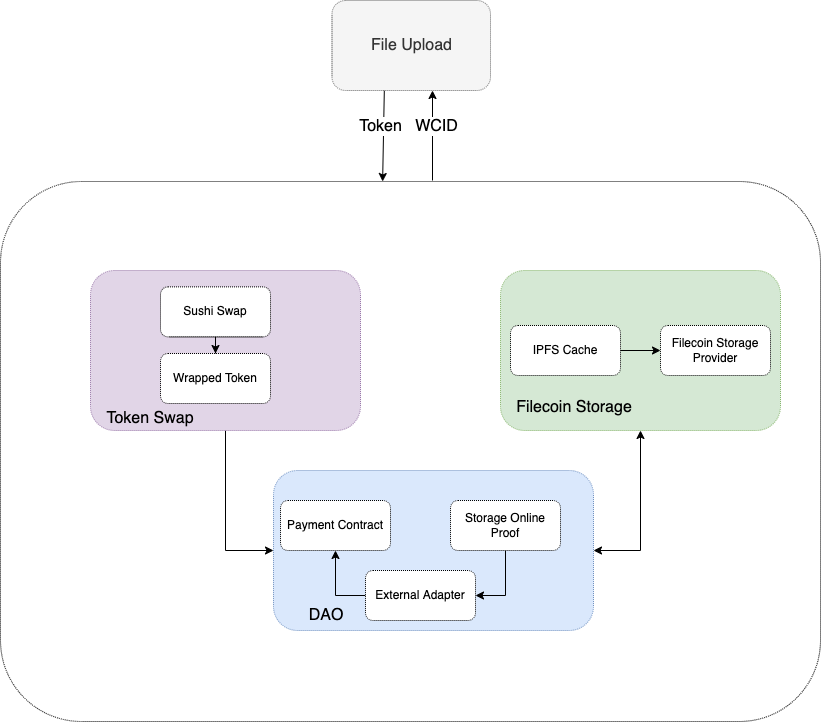

The diagram above was exported from draw.io. Its source (the exported page's mxGraphModel, read from the mxfile embedded in the PNG):
<mxGraphModel dx="1659" dy="1689" grid="1" gridSize="10" guides="1" tooltips="1" connect="1" arrows="1" fold="1" page="1" pageScale="1" pageWidth="827" pageHeight="1169" math="0" shadow="0">
  <root>
    <mxCell id="0" />
    <mxCell id="1" parent="0" />
    <mxCell id="3Ey6IngM2DPM3yAnEVEH-11" value="" style="rounded=1;whiteSpace=wrap;html=1;dashed=1;dashPattern=1 1;" parent="1" vertex="1">
      <mxGeometry x="-20" y="111" width="820" height="540" as="geometry" />
    </mxCell>
    <mxCell id="3Ey6IngM2DPM3yAnEVEH-27" style="edgeStyle=orthogonalEdgeStyle;rounded=0;orthogonalLoop=1;jettySize=auto;html=1;entryX=0;entryY=0.5;entryDx=0;entryDy=0;fontSize=16;" parent="1" source="3Ey6IngM2DPM3yAnEVEH-1" target="3Ey6IngM2DPM3yAnEVEH-4" edge="1">
      <mxGeometry relative="1" as="geometry" />
    </mxCell>
    <mxCell id="3Ey6IngM2DPM3yAnEVEH-1" value="" style="rounded=1;whiteSpace=wrap;html=1;dashed=1;dashPattern=1 1;fillColor=#e1d5e7;strokeColor=#9673a6;" parent="1" vertex="1">
      <mxGeometry x="70" y="200" width="270" height="160" as="geometry" />
    </mxCell>
    <mxCell id="3Ey6IngM2DPM3yAnEVEH-32" style="edgeStyle=orthogonalEdgeStyle;rounded=0;orthogonalLoop=1;jettySize=auto;html=1;entryX=1;entryY=0.5;entryDx=0;entryDy=0;fontSize=16;startArrow=classic;startFill=1;" parent="1" source="3Ey6IngM2DPM3yAnEVEH-3" target="3Ey6IngM2DPM3yAnEVEH-4" edge="1">
      <mxGeometry relative="1" as="geometry" />
    </mxCell>
    <mxCell id="3Ey6IngM2DPM3yAnEVEH-3" value="" style="rounded=1;whiteSpace=wrap;html=1;dashed=1;dashPattern=1 1;fillColor=#d5e8d4;strokeColor=#82b366;" parent="1" vertex="1">
      <mxGeometry x="480" y="200" width="280" height="160" as="geometry" />
    </mxCell>
    <mxCell id="3Ey6IngM2DPM3yAnEVEH-4" value="" style="rounded=1;whiteSpace=wrap;html=1;dashed=1;dashPattern=1 1;fillColor=#dae8fc;strokeColor=#6c8ebf;align=left;" parent="1" vertex="1">
      <mxGeometry x="253" y="400" width="320" height="160" as="geometry" />
    </mxCell>
    <mxCell id="3Ey6IngM2DPM3yAnEVEH-5" value="&lt;font style=&quot;font-size: 16px;&quot;&gt;File Upload&lt;/font&gt;" style="rounded=1;whiteSpace=wrap;html=1;dashed=1;dashPattern=1 1;fillColor=#f5f5f5;fontColor=#333333;strokeColor=#666666;" parent="1" vertex="1">
      <mxGeometry x="311.5" y="-70" width="158.5" height="90" as="geometry" />
    </mxCell>
    <mxCell id="3Ey6IngM2DPM3yAnEVEH-33" style="edgeStyle=orthogonalEdgeStyle;rounded=0;orthogonalLoop=1;jettySize=auto;html=1;fontSize=16;startArrow=none;startFill=0;" parent="1" source="3Ey6IngM2DPM3yAnEVEH-6" target="3Ey6IngM2DPM3yAnEVEH-9" edge="1">
      <mxGeometry relative="1" as="geometry" />
    </mxCell>
    <mxCell id="3Ey6IngM2DPM3yAnEVEH-6" value="Sushi Swap" style="rounded=1;whiteSpace=wrap;html=1;dashed=1;dashPattern=1 1;" parent="1" vertex="1">
      <mxGeometry x="140" y="216.37" width="110" height="50" as="geometry" />
    </mxCell>
    <mxCell id="3Ey6IngM2DPM3yAnEVEH-9" value="Wrapped Token" style="rounded=1;whiteSpace=wrap;html=1;dashed=1;dashPattern=1 1;" parent="1" vertex="1">
      <mxGeometry x="140" y="283" width="110" height="50" as="geometry" />
    </mxCell>
    <mxCell id="3Ey6IngM2DPM3yAnEVEH-34" style="edgeStyle=orthogonalEdgeStyle;rounded=0;orthogonalLoop=1;jettySize=auto;html=1;exitX=1;exitY=0.5;exitDx=0;exitDy=0;entryX=0;entryY=0.5;entryDx=0;entryDy=0;fontSize=16;startArrow=none;startFill=0;" parent="1" source="3Ey6IngM2DPM3yAnEVEH-13" target="3Ey6IngM2DPM3yAnEVEH-14" edge="1">
      <mxGeometry relative="1" as="geometry" />
    </mxCell>
    <mxCell id="3Ey6IngM2DPM3yAnEVEH-13" value="IPFS Cache" style="rounded=1;whiteSpace=wrap;html=1;dashed=1;dashPattern=1 1;" parent="1" vertex="1">
      <mxGeometry x="490" y="255" width="110" height="50" as="geometry" />
    </mxCell>
    <mxCell id="3Ey6IngM2DPM3yAnEVEH-14" value="Filecoin Storage&lt;br&gt;Provider" style="rounded=1;whiteSpace=wrap;html=1;dashed=1;dashPattern=1 1;" parent="1" vertex="1">
      <mxGeometry x="640" y="255" width="110" height="50" as="geometry" />
    </mxCell>
    <mxCell id="3Ey6IngM2DPM3yAnEVEH-15" value="" style="endArrow=classic;html=1;rounded=0;fontSize=16;" parent="1" edge="1">
      <mxGeometry width="50" height="50" relative="1" as="geometry">
        <mxPoint x="412" y="110" as="sourcePoint" />
        <mxPoint x="412" y="20" as="targetPoint" />
      </mxGeometry>
    </mxCell>
    <mxCell id="3Ey6IngM2DPM3yAnEVEH-18" value="WCID" style="edgeLabel;html=1;align=center;verticalAlign=middle;resizable=0;points=[];fontSize=16;" parent="3Ey6IngM2DPM3yAnEVEH-15" vertex="1" connectable="0">
      <mxGeometry x="0.2085" y="-3" relative="1" as="geometry">
        <mxPoint y="-1" as="offset" />
      </mxGeometry>
    </mxCell>
    <mxCell id="3Ey6IngM2DPM3yAnEVEH-16" value="" style="endArrow=classic;html=1;rounded=0;fontSize=16;exitX=0.33;exitY=1.003;exitDx=0;exitDy=0;entryX=0.466;entryY=0;entryDx=0;entryDy=0;exitPerimeter=0;entryPerimeter=0;" parent="1" source="3Ey6IngM2DPM3yAnEVEH-5" target="3Ey6IngM2DPM3yAnEVEH-11" edge="1">
      <mxGeometry width="50" height="50" relative="1" as="geometry">
        <mxPoint x="450" y="210" as="sourcePoint" />
        <mxPoint x="500" y="160" as="targetPoint" />
      </mxGeometry>
    </mxCell>
    <mxCell id="3Ey6IngM2DPM3yAnEVEH-19" value="Token" style="edgeLabel;html=1;align=center;verticalAlign=middle;resizable=0;points=[];fontSize=16;" parent="3Ey6IngM2DPM3yAnEVEH-16" vertex="1" connectable="0">
      <mxGeometry x="0.2221" y="1" relative="1" as="geometry">
        <mxPoint x="-4" y="-20" as="offset" />
      </mxGeometry>
    </mxCell>
    <mxCell id="3Ey6IngM2DPM3yAnEVEH-20" value="Payment Contract" style="rounded=1;whiteSpace=wrap;html=1;dashed=1;dashPattern=1 1;" parent="1" vertex="1">
      <mxGeometry x="260" y="430" width="110" height="50" as="geometry" />
    </mxCell>
    <mxCell id="3Ey6IngM2DPM3yAnEVEH-24" style="edgeStyle=orthogonalEdgeStyle;rounded=0;orthogonalLoop=1;jettySize=auto;html=1;entryX=1;entryY=0.5;entryDx=0;entryDy=0;fontSize=16;" parent="1" source="3Ey6IngM2DPM3yAnEVEH-21" target="3Ey6IngM2DPM3yAnEVEH-22" edge="1">
      <mxGeometry relative="1" as="geometry" />
    </mxCell>
    <mxCell id="3Ey6IngM2DPM3yAnEVEH-21" value="Storage Online Proof" style="rounded=1;whiteSpace=wrap;html=1;dashed=1;dashPattern=1 1;" parent="1" vertex="1">
      <mxGeometry x="430" y="430" width="110" height="50" as="geometry" />
    </mxCell>
    <mxCell id="3Ey6IngM2DPM3yAnEVEH-25" style="edgeStyle=orthogonalEdgeStyle;rounded=0;orthogonalLoop=1;jettySize=auto;html=1;exitX=0;exitY=0.5;exitDx=0;exitDy=0;fontSize=16;" parent="1" source="3Ey6IngM2DPM3yAnEVEH-22" target="3Ey6IngM2DPM3yAnEVEH-20" edge="1">
      <mxGeometry relative="1" as="geometry" />
    </mxCell>
    <mxCell id="3Ey6IngM2DPM3yAnEVEH-22" value="External Adapter" style="rounded=1;whiteSpace=wrap;html=1;dashed=1;dashPattern=1 1;" parent="1" vertex="1">
      <mxGeometry x="345" y="500" width="110" height="50" as="geometry" />
    </mxCell>
    <mxCell id="3Ey6IngM2DPM3yAnEVEH-35" style="edgeStyle=orthogonalEdgeStyle;rounded=0;orthogonalLoop=1;jettySize=auto;html=1;exitX=0.5;exitY=1;exitDx=0;exitDy=0;fontSize=16;startArrow=none;startFill=0;" parent="1" source="3Ey6IngM2DPM3yAnEVEH-1" target="3Ey6IngM2DPM3yAnEVEH-1" edge="1">
      <mxGeometry relative="1" as="geometry" />
    </mxCell>
    <mxCell id="3Ey6IngM2DPM3yAnEVEH-36" value="Filecoin Storage" style="text;html=1;strokeColor=none;fillColor=none;align=center;verticalAlign=middle;whiteSpace=wrap;rounded=0;dashed=1;dashPattern=1 1;fontSize=16;" parent="1" vertex="1">
      <mxGeometry x="494" y="322" width="120" height="30" as="geometry" />
    </mxCell>
    <mxCell id="3Ey6IngM2DPM3yAnEVEH-37" value="Token Swap" style="text;html=1;strokeColor=none;fillColor=none;align=center;verticalAlign=middle;whiteSpace=wrap;rounded=0;dashed=1;dashPattern=1 1;fontSize=16;" parent="1" vertex="1">
      <mxGeometry x="70" y="332.69" width="120" height="30" as="geometry" />
    </mxCell>
    <mxCell id="3Ey6IngM2DPM3yAnEVEH-38" value="DAO" style="text;html=1;strokeColor=none;fillColor=none;align=center;verticalAlign=middle;whiteSpace=wrap;rounded=0;dashed=1;dashPattern=1 1;fontSize=16;" parent="1" vertex="1">
      <mxGeometry x="246" y="530" width="120" height="30" as="geometry" />
    </mxCell>
  </root>
</mxGraphModel>